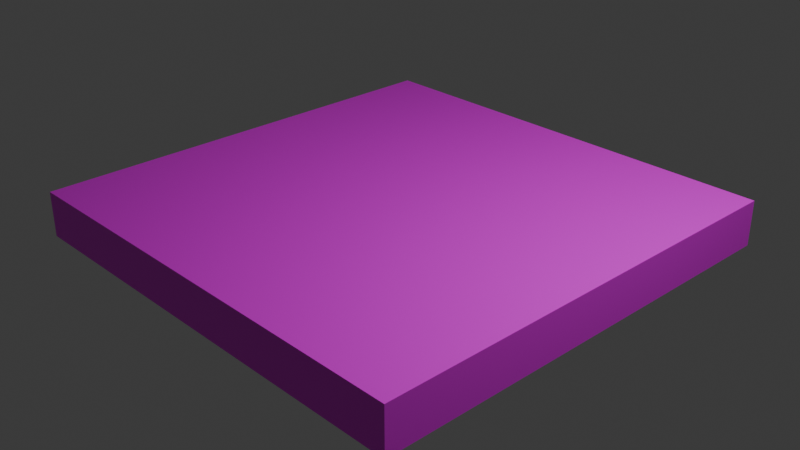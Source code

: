# Source: normalGround.blend  (saved by Blender 4.1.23; exported with 4.5.12 LTS)
import bpy
from mathutils import Matrix  # noqa: F401  (used for matrix-valued properties, if any)

bpy.ops.wm.read_factory_settings(use_empty=True)
scene = bpy.context.scene
scene.name = 'Scene'

# ---- collections
col_collection = bpy.data.collections.new('Collection'); scene.collection.children.link(col_collection)

# ---- images (referenced by path relative to the original .blend; pixels are not part of the script)
import os
ASSET_DIR = os.environ.get("B2B_ASSET_DIR", "")  # directory of the original .blend (textures are referenced by path, not embedded)
HERE = os.path.dirname(os.path.abspath(__file__))  # packed textures are extracted next to this script under _unpacked/

def load_image(name, relpath, width, height, colorspace="sRGB"):
    """Load a texture the original file referenced (path relative to the .blend, or extracted next to this script)."""
    p = next((c for c in (os.path.join(HERE, relpath), os.path.join(ASSET_DIR, relpath)) if relpath and os.path.exists(c)), "")
    if p:
        img = bpy.data.images.load(p, check_existing=True)
        img.name = name
    else:  # same state as the original file: an image datablock whose file is absent (Cycles renders it pink)
        img = bpy.data.images.new(name, width, height)
        img.source = "FILE"
        img.filepath = "//" + (relpath or name)
    img.colorspace_settings.name = colorspace
    return img
img_grass_tiles_png = load_image('grass_tiles.png', 'grass_tiles.png', 1024, 1024, 'sRGB')
img_grasswall_png = load_image('grassWall.png', 'grassWall.png', 1024, 1024, 'sRGB')
img_grassunder_png = load_image('grassUnder.png', 'grassUnder.png', 1024, 1024, 'sRGB')

# ---- materials (node trees are filled in below, after node groups)
mat_ground = bpy.data.materials.new('ground')
mat_ground.use_transparent_shadow = False
mat_wall = bpy.data.materials.new('wall')
mat_wall.use_transparent_shadow = False
mat_under = bpy.data.materials.new('under')
mat_under.use_transparent_shadow = False

# ---- material node trees
mat_ground.use_nodes = True; mat_ground.node_tree.nodes.clear()
_N = mat_ground.node_tree.nodes; _L = mat_ground.node_tree.links
n0 = _N.new('ShaderNodeBsdfPrincipled'); n0.name = 'プリンシプルBSDF'; n0.location = (10, 300)
n1 = _N.new('ShaderNodeOutputMaterial'); n1.name = 'マテリアル出力'; n1.location = (300, 300)
n2 = _N.new('ShaderNodeTexImage'); n2.name = '画像テクスチャ'; n2.location = (-280, 275)
n2.image = img_grass_tiles_png
_L.new(n0.outputs[0], n1.inputs[0])
_L.new(n2.outputs[0], n0.inputs[0])
n1.is_active_output = True
mat_wall.use_nodes = True; mat_wall.node_tree.nodes.clear()
_N = mat_wall.node_tree.nodes; _L = mat_wall.node_tree.links
n0 = _N.new('ShaderNodeBsdfPrincipled'); n0.name = 'プリンシプルBSDF'; n0.location = (10, 300)
n1 = _N.new('ShaderNodeOutputMaterial'); n1.name = 'マテリアル出力'; n1.location = (300, 300)
n2 = _N.new('ShaderNodeTexImage'); n2.name = '画像テクスチャ'; n2.location = (-280, 275)
n2.image = img_grasswall_png
_L.new(n0.outputs[0], n1.inputs[0])
_L.new(n2.outputs[0], n0.inputs[0])
n1.is_active_output = True
mat_under.use_nodes = True; mat_under.node_tree.nodes.clear()
_N = mat_under.node_tree.nodes; _L = mat_under.node_tree.links
n0 = _N.new('ShaderNodeBsdfPrincipled'); n0.name = 'プリンシプルBSDF'; n0.location = (10, 300)
n1 = _N.new('ShaderNodeOutputMaterial'); n1.name = 'マテリアル出力'; n1.location = (300, 300)
n2 = _N.new('ShaderNodeTexImage'); n2.name = '画像テクスチャ'; n2.location = (-280, 275)
n2.image = img_grassunder_png
_L.new(n0.outputs[0], n1.inputs[0])
_L.new(n2.outputs[0], n0.inputs[0])
n1.is_active_output = True

# ---- world
world_world = bpy.data.worlds.new('World'); scene.world = world_world
world_world.use_nodes = True; world_world.node_tree.nodes.clear()
_N = world_world.node_tree.nodes; _L = world_world.node_tree.links
n0 = _N.new('ShaderNodeOutputWorld'); n0.name = 'World Output'; n0.location = (300, 300)
n1 = _N.new('ShaderNodeBackground'); n1.name = 'Background'; n1.location = (10, 300)
n1.inputs[0].default_value = (0.05088, 0.05088, 0.05088, 1.0)
_L.new(n1.outputs[0], n0.inputs[0])
n0.is_active_output = True
world_world.color = (0.05088, 0.05088, 0.05088)
world_world.use_sun_shadow = False
world_world.sun_shadow_jitter_overblur = 0.0

# ---- cameras
cam_camera = bpy.data.cameras.new('Camera')
cam_camera.clip_end = 100.0
cam_camera.ortho_scale = 7.314

# ---- lights
light_light = bpy.data.lights.new('Light', 'POINT')
light_light.transmission_factor = 0.0
light_light.energy = 1000.0
light_light.shadow_soft_size = 0.1
light_light.shadow_maximum_resolution = 0.006
light_light.use_absolute_resolution = True

# ---- meshes
me_cube = bpy.data.meshes.new('Cube')
me_cube.from_pydata([(1.0, 1.0, 1.0), (1.0, 1.0, -1.0), (1.0, -1.0, 1.0), (1.0, -1.0, -1.0), (-1.0, 1.0, 1.0), (-1.0, 1.0, -1.0), (-1.0, -1.0, 1.0), (-1.0, -1.0, -1.0)], [], [(0, 4, 6, 2), (3, 2, 6, 7), (7, 6, 4, 5), (5, 1, 3, 7), (1, 0, 2, 3), (5, 4, 0, 1)])
me_cube.polygons.foreach_set('material_index', [0, 1, 1, 2, 1, 1])
_uv = me_cube.uv_layers.new(name='UVMap')
_uv.uv.foreach_set('vector', [0.01501, 0.7058, 0.309, 0.7058, 0.309, 0.9993, 0.01501, 0.9993, 1.0, -9.267e-08, 1.0, 1.0, 5.96e-08, 1.0, 0.0, 9.267e-08, 1.0, -9.267e-08, 1.0, 1.0, 5.96e-08, 1.0, 0.0, 9.267e-08, 1.0, 0.9902, 3.004e-08, 0.9902, 1.192e-07, 0.009804, 1.0, 0.009804, 1.0, 0.0, 1.0, 1.0, 5.96e-08, 1.0, 0.0, 0.0, 1.0, -9.267e-08, 1.0, 1.0, 5.96e-08, 1.0, 0.0, 9.267e-08])
me_cube.materials.append(mat_ground)
me_cube.materials.append(mat_wall)
me_cube.materials.append(mat_under)
me_cube.use_mirror_vertex_groups = False
me_cube.update()

# ---- objects
ob_cube = bpy.data.objects.new('Cube', me_cube)
ob_light = bpy.data.objects.new('Light', light_light)
ob_camera = bpy.data.objects.new('Camera', cam_camera)

# ---- transforms, parenting, visibility, modifiers, constraints
ob_cube.location = (0.0, 0.0, 0.0)
ob_cube.scale = (2.5, 2.5, 0.25)
ob_cube.lock_rotations_4d = False
ob_cube.empty_display_type = 'ARROWS'
ob_cube.lineart.crease_threshold = 0.0
ob_light.location = (4.076, 1.005, 5.904)
ob_light.rotation_euler = (0.6503, 0.05522, 1.866)
ob_light.lock_rotations_4d = False
ob_light.empty_display_type = 'ARROWS'
ob_light.color = (0.0, 0.0, 0.0, 0.0)
ob_light.lineart.crease_threshold = 0.0
ob_camera.location = (7.359, -6.926, 4.958)
ob_camera.rotation_euler = (1.109, 0.0, 0.8149)
ob_camera.lock_rotations_4d = False
ob_camera.empty_display_type = 'ARROWS'
ob_camera.color = (0.0, 0.0, 0.0, 0.0)
ob_camera.display_type = 'WIRE'
ob_camera.lineart.crease_threshold = 0.0

# ---- collection membership
col_collection.objects.link(ob_cube)
col_collection.objects.link(ob_light)
col_collection.objects.link(ob_camera)

# ---- scene / render settings (as saved in the file)
scene.camera = ob_camera
scene.frame_start = 1; scene.frame_end = 250; scene.frame_set(1)
scene.render.engine = 'BLENDER_EEVEE_NEXT'
scene.cycles.sampling_pattern = 'TABULATED_SOBOL'
scene.eevee.ray_tracing_options.trace_max_roughness = 0.0
bpy.context.view_layer.update()
